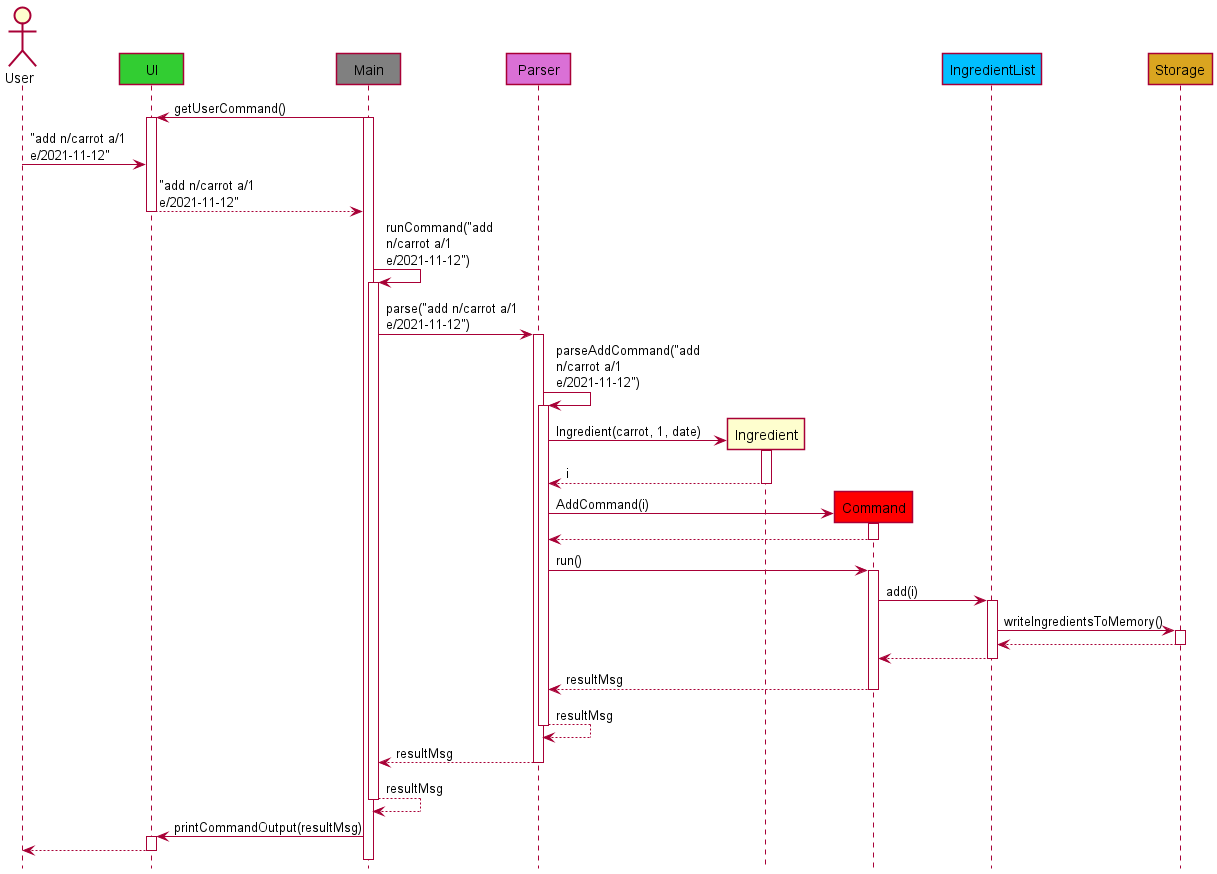

The diagram above was rendered by PlantUML. Its source (embedded in the PNG):
@startuml
!include style.puml

skinparam maxMessageSize 150
actor User as U
participant UI UI_COLOUR
participant Main as M MAIN_COLOUR
participant Parser as P PARSER_COLOUR
participant Ingredient as I
participant Command as C COMMAND_COLOUR
participant IngredientList as IL INGREDIENTLIST_COLOUR
participant Storage as S STORAGE_COLOUR

M -> UI: getUserCommand()
activate M
activate UI
U -> UI: "add n/carrot a/1 e/2021-11-12"
UI --> M: "add n/carrot a/1 e/2021-11-12"
deactivate UI
M -> M: runCommand("add n/carrot a/1 e/2021-11-12")
activate M
M -> P: parse("add n/carrot a/1 e/2021-11-12")
activate P
P -> P: parseAddCommand("add n/carrot a/1 e/2021-11-12")
activate P
P -> I **: Ingredient(carrot, 1, date)
activate I
return i
P -> C **: AddCommand(i)
activate C
return
P -> C: run()
activate C
C -> IL: add(i)
activate IL
IL -> S: writeIngredientsToMemory()
activate S
return
return
return resultMsg
return resultMsg
return resultMsg
return resultMsg
M -> UI: printCommandOutput(resultMsg)
activate UI
UI --> U
deactivate UI
@enduml